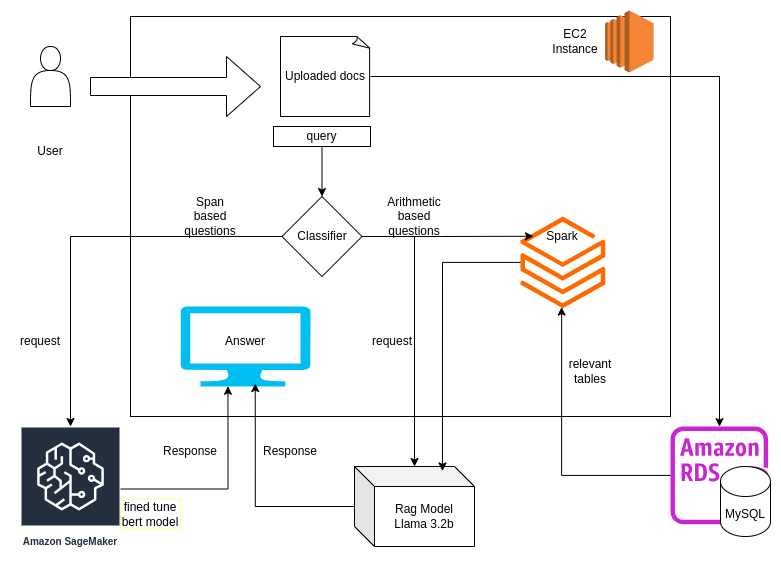

The diagram above was exported from draw.io. Its source (the exported page's mxGraphModel, read from the mxfile embedded in the PNG):
<mxGraphModel dx="1196" dy="670" grid="1" gridSize="10" guides="1" tooltips="1" connect="1" arrows="1" fold="1" page="1" pageScale="1" pageWidth="827" pageHeight="1169" math="0" shadow="0">
  <root>
    <mxCell id="0" />
    <mxCell id="1" parent="0" />
    <mxCell id="60YaQnJNep8DQPPt1Mu6-1" value="" style="rounded=0;whiteSpace=wrap;html=1;" vertex="1" parent="1">
      <mxGeometry x="130" y="40" width="540" height="400" as="geometry" />
    </mxCell>
    <mxCell id="60YaQnJNep8DQPPt1Mu6-49" style="edgeStyle=orthogonalEdgeStyle;rounded=0;orthogonalLoop=1;jettySize=auto;html=1;entryX=0.365;entryY=0.997;entryDx=0;entryDy=0;entryPerimeter=0;" edge="1" parent="1" source="60YaQnJNep8DQPPt1Mu6-4" target="60YaQnJNep8DQPPt1Mu6-48">
      <mxGeometry relative="1" as="geometry" />
    </mxCell>
    <mxCell id="60YaQnJNep8DQPPt1Mu6-4" value="Amazon SageMaker" style="sketch=0;outlineConnect=0;fontColor=#232F3E;gradientColor=none;strokeColor=#ffffff;fillColor=#232F3E;dashed=0;verticalLabelPosition=middle;verticalAlign=bottom;align=center;html=1;whiteSpace=wrap;fontSize=10;fontStyle=1;spacing=3;shape=mxgraph.aws4.productIcon;prIcon=mxgraph.aws4.sagemaker;" vertex="1" parent="1">
      <mxGeometry x="20" y="450" width="100" height="125" as="geometry" />
    </mxCell>
    <mxCell id="60YaQnJNep8DQPPt1Mu6-5" value="" style="sketch=0;outlineConnect=0;fontColor=#232F3E;gradientColor=none;fillColor=#C925D1;strokeColor=none;dashed=0;verticalLabelPosition=bottom;verticalAlign=top;align=center;html=1;fontSize=12;fontStyle=0;aspect=fixed;pointerEvents=1;shape=mxgraph.aws4.rds_instance;" vertex="1" parent="1">
      <mxGeometry x="670" y="450" width="97.85" height="97.85" as="geometry" />
    </mxCell>
    <mxCell id="60YaQnJNep8DQPPt1Mu6-6" value="MySQL" style="shape=cylinder3;whiteSpace=wrap;html=1;boundedLbl=1;backgroundOutline=1;size=15;" vertex="1" parent="1">
      <mxGeometry x="720" y="490" width="50" height="70" as="geometry" />
    </mxCell>
    <mxCell id="60YaQnJNep8DQPPt1Mu6-7" value="" style="shape=actor;whiteSpace=wrap;html=1;" vertex="1" parent="1">
      <mxGeometry x="30" y="70" width="40" height="60" as="geometry" />
    </mxCell>
    <mxCell id="60YaQnJNep8DQPPt1Mu6-8" value="" style="shape=singleArrow;whiteSpace=wrap;html=1;" vertex="1" parent="1">
      <mxGeometry x="90" y="80" width="170" height="60" as="geometry" />
    </mxCell>
    <mxCell id="60YaQnJNep8DQPPt1Mu6-34" style="edgeStyle=orthogonalEdgeStyle;rounded=0;orthogonalLoop=1;jettySize=auto;html=1;" edge="1" parent="1" source="60YaQnJNep8DQPPt1Mu6-13" target="60YaQnJNep8DQPPt1Mu6-5">
      <mxGeometry relative="1" as="geometry" />
    </mxCell>
    <mxCell id="60YaQnJNep8DQPPt1Mu6-13" value="Uploaded docs" style="whiteSpace=wrap;html=1;shape=mxgraph.basic.document" vertex="1" parent="1">
      <mxGeometry x="280" y="60" width="90" height="80" as="geometry" />
    </mxCell>
    <mxCell id="60YaQnJNep8DQPPt1Mu6-16" value="User" style="text;html=1;align=center;verticalAlign=middle;whiteSpace=wrap;rounded=0;" vertex="1" parent="1">
      <mxGeometry x="20" y="160" width="60" height="30" as="geometry" />
    </mxCell>
    <mxCell id="60YaQnJNep8DQPPt1Mu6-27" value="" style="edgeStyle=orthogonalEdgeStyle;rounded=0;orthogonalLoop=1;jettySize=auto;html=1;" edge="1" parent="1" source="60YaQnJNep8DQPPt1Mu6-25" target="60YaQnJNep8DQPPt1Mu6-26">
      <mxGeometry relative="1" as="geometry" />
    </mxCell>
    <mxCell id="60YaQnJNep8DQPPt1Mu6-25" value="query" style="rounded=0;whiteSpace=wrap;html=1;" vertex="1" parent="1">
      <mxGeometry x="273" y="150" width="97" height="20" as="geometry" />
    </mxCell>
    <mxCell id="60YaQnJNep8DQPPt1Mu6-28" style="edgeStyle=orthogonalEdgeStyle;rounded=0;orthogonalLoop=1;jettySize=auto;html=1;" edge="1" parent="1" source="60YaQnJNep8DQPPt1Mu6-26" target="60YaQnJNep8DQPPt1Mu6-4">
      <mxGeometry relative="1" as="geometry" />
    </mxCell>
    <mxCell id="60YaQnJNep8DQPPt1Mu6-32" style="edgeStyle=orthogonalEdgeStyle;rounded=0;orthogonalLoop=1;jettySize=auto;html=1;exitX=1;exitY=0.5;exitDx=0;exitDy=0;" edge="1" parent="1" source="60YaQnJNep8DQPPt1Mu6-26" target="60YaQnJNep8DQPPt1Mu6-31">
      <mxGeometry relative="1" as="geometry" />
    </mxCell>
    <mxCell id="60YaQnJNep8DQPPt1Mu6-26" value="Classifier" style="rhombus;whiteSpace=wrap;html=1;rounded=0;" vertex="1" parent="1">
      <mxGeometry x="281.5" y="220" width="80" height="80" as="geometry" />
    </mxCell>
    <mxCell id="60YaQnJNep8DQPPt1Mu6-29" value="Span based questions" style="text;html=1;align=center;verticalAlign=middle;whiteSpace=wrap;rounded=0;" vertex="1" parent="1">
      <mxGeometry x="180" y="225" width="60" height="30" as="geometry" />
    </mxCell>
    <mxCell id="60YaQnJNep8DQPPt1Mu6-31" value="Rag Model&lt;div&gt;Llama 3.2b&lt;/div&gt;" style="shape=cube;whiteSpace=wrap;html=1;boundedLbl=1;backgroundOutline=1;darkOpacity=0.05;darkOpacity2=0.1;" vertex="1" parent="1">
      <mxGeometry x="354" y="490" width="120" height="80" as="geometry" />
    </mxCell>
    <mxCell id="60YaQnJNep8DQPPt1Mu6-33" value="Arithmetic based questions" style="text;html=1;align=center;verticalAlign=middle;whiteSpace=wrap;rounded=0;" vertex="1" parent="1">
      <mxGeometry x="384" y="225" width="60" height="30" as="geometry" />
    </mxCell>
    <mxCell id="60YaQnJNep8DQPPt1Mu6-36" value="" style="points=[];aspect=fixed;html=1;align=center;shadow=0;dashed=0;fillColor=#FF6A00;strokeColor=none;shape=mxgraph.alibaba_cloud.spark_data_insights;" vertex="1" parent="1">
      <mxGeometry x="520" y="240" width="84.65" height="91.79" as="geometry" />
    </mxCell>
    <mxCell id="60YaQnJNep8DQPPt1Mu6-37" value="Spark" style="text;html=1;align=center;verticalAlign=middle;whiteSpace=wrap;rounded=0;" vertex="1" parent="1">
      <mxGeometry x="532.33" y="245" width="60" height="30" as="geometry" />
    </mxCell>
    <mxCell id="60YaQnJNep8DQPPt1Mu6-39" style="edgeStyle=orthogonalEdgeStyle;rounded=0;orthogonalLoop=1;jettySize=auto;html=1;entryX=0.486;entryY=0.987;entryDx=0;entryDy=0;entryPerimeter=0;" edge="1" parent="1" source="60YaQnJNep8DQPPt1Mu6-5" target="60YaQnJNep8DQPPt1Mu6-36">
      <mxGeometry relative="1" as="geometry" />
    </mxCell>
    <mxCell id="60YaQnJNep8DQPPt1Mu6-40" style="edgeStyle=orthogonalEdgeStyle;rounded=0;orthogonalLoop=1;jettySize=auto;html=1;entryX=0.733;entryY=0.056;entryDx=0;entryDy=0;entryPerimeter=0;" edge="1" parent="1" source="60YaQnJNep8DQPPt1Mu6-36" target="60YaQnJNep8DQPPt1Mu6-31">
      <mxGeometry relative="1" as="geometry">
        <mxPoint x="470" y="460" as="targetPoint" />
      </mxGeometry>
    </mxCell>
    <mxCell id="60YaQnJNep8DQPPt1Mu6-41" value="relevant tables" style="text;html=1;align=center;verticalAlign=middle;whiteSpace=wrap;rounded=0;" vertex="1" parent="1">
      <mxGeometry x="560" y="380" width="60" height="30" as="geometry" />
    </mxCell>
    <mxCell id="60YaQnJNep8DQPPt1Mu6-42" style="edgeStyle=orthogonalEdgeStyle;rounded=0;orthogonalLoop=1;jettySize=auto;html=1;exitX=1;exitY=0.5;exitDx=0;exitDy=0;entryX=0.153;entryY=0.215;entryDx=0;entryDy=0;entryPerimeter=0;" edge="1" parent="1" source="60YaQnJNep8DQPPt1Mu6-26" target="60YaQnJNep8DQPPt1Mu6-36">
      <mxGeometry relative="1" as="geometry" />
    </mxCell>
    <mxCell id="60YaQnJNep8DQPPt1Mu6-45" value="fined tune bert model" style="text;html=1;align=center;verticalAlign=middle;whiteSpace=wrap;rounded=0;strokeColor=#FFFF99;" vertex="1" parent="1">
      <mxGeometry x="120" y="522.5" width="60" height="30" as="geometry" />
    </mxCell>
    <mxCell id="60YaQnJNep8DQPPt1Mu6-46" value="request" style="text;html=1;align=center;verticalAlign=middle;whiteSpace=wrap;rounded=0;" vertex="1" parent="1">
      <mxGeometry x="10" y="350" width="60" height="30" as="geometry" />
    </mxCell>
    <mxCell id="60YaQnJNep8DQPPt1Mu6-47" value="request" style="text;html=1;align=center;verticalAlign=middle;whiteSpace=wrap;rounded=0;" vertex="1" parent="1">
      <mxGeometry x="362" y="350" width="60" height="30" as="geometry" />
    </mxCell>
    <mxCell id="60YaQnJNep8DQPPt1Mu6-48" value="" style="verticalLabelPosition=bottom;html=1;verticalAlign=top;align=center;strokeColor=none;fillColor=#00BEF2;shape=mxgraph.azure.computer;pointerEvents=1;" vertex="1" parent="1">
      <mxGeometry x="180" y="330" width="130" height="80" as="geometry" />
    </mxCell>
    <mxCell id="60YaQnJNep8DQPPt1Mu6-50" style="edgeStyle=orthogonalEdgeStyle;rounded=0;orthogonalLoop=1;jettySize=auto;html=1;entryX=0.575;entryY=0.963;entryDx=0;entryDy=0;entryPerimeter=0;" edge="1" parent="1" source="60YaQnJNep8DQPPt1Mu6-31" target="60YaQnJNep8DQPPt1Mu6-48">
      <mxGeometry relative="1" as="geometry" />
    </mxCell>
    <mxCell id="60YaQnJNep8DQPPt1Mu6-51" value="Response" style="text;html=1;align=center;verticalAlign=middle;whiteSpace=wrap;rounded=0;" vertex="1" parent="1">
      <mxGeometry x="160" y="460" width="60" height="30" as="geometry" />
    </mxCell>
    <mxCell id="60YaQnJNep8DQPPt1Mu6-52" value="Response" style="text;html=1;align=center;verticalAlign=middle;whiteSpace=wrap;rounded=0;" vertex="1" parent="1">
      <mxGeometry x="260" y="460" width="60" height="30" as="geometry" />
    </mxCell>
    <mxCell id="60YaQnJNep8DQPPt1Mu6-53" value="EC2 Instance" style="text;html=1;align=center;verticalAlign=middle;whiteSpace=wrap;rounded=0;" vertex="1" parent="1">
      <mxGeometry x="545" y="50" width="60" height="30" as="geometry" />
    </mxCell>
    <mxCell id="60YaQnJNep8DQPPt1Mu6-54" value="" style="outlineConnect=0;dashed=0;verticalLabelPosition=bottom;verticalAlign=top;align=center;html=1;shape=mxgraph.aws3.ec2;fillColor=#F58534;gradientColor=none;" vertex="1" parent="1">
      <mxGeometry x="604.65" y="34" width="48.5" height="62" as="geometry" />
    </mxCell>
    <mxCell id="60YaQnJNep8DQPPt1Mu6-55" value="Answer" style="text;html=1;align=center;verticalAlign=middle;whiteSpace=wrap;rounded=0;" vertex="1" parent="1">
      <mxGeometry x="215" y="350" width="60" height="30" as="geometry" />
    </mxCell>
  </root>
</mxGraphModel>